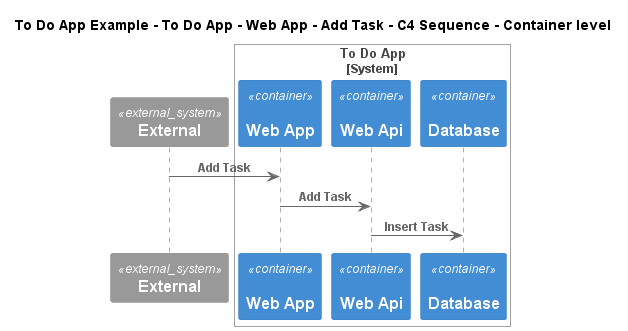

The diagram above was rendered by PlantUML. Its source (embedded in the PNG):
@startuml
!include ..\..\..\..\..\..\..\.c4s\C4_Sequence.puml
SHOW_FOOT_BOXES()

title To Do App Example - To Do App - Web App - Add Task - C4 Sequence - Container level

System_Ext(C4InterFlow.SoftwareSystems.ExternalSystem, "External", "")

System_Boundary(ToDoAppExample.SoftwareSystems.ToDoApp, "To Do App")
    Container(ToDoAppExample.SoftwareSystems.ToDoApp.Containers.WebApp, "Web App", "", "", "angular")
    Container(ToDoAppExample.SoftwareSystems.ToDoApp.Containers.WebApi, "Web Api", "", "", "dotnet")
    Container(ToDoAppExample.SoftwareSystems.ToDoApp.Containers.Database, "Database", "", "", "msql_server")
Boundary_End()

Rel(C4InterFlow.SoftwareSystems.ExternalSystem, ToDoAppExample.SoftwareSystems.ToDoApp.Containers.WebApp, "Add Task")
Rel(ToDoAppExample.SoftwareSystems.ToDoApp.Containers.WebApp, ToDoAppExample.SoftwareSystems.ToDoApp.Containers.WebApi, "Add Task")
Rel(ToDoAppExample.SoftwareSystems.ToDoApp.Containers.WebApi, ToDoAppExample.SoftwareSystems.ToDoApp.Containers.Database, "Insert Task")


@enduml